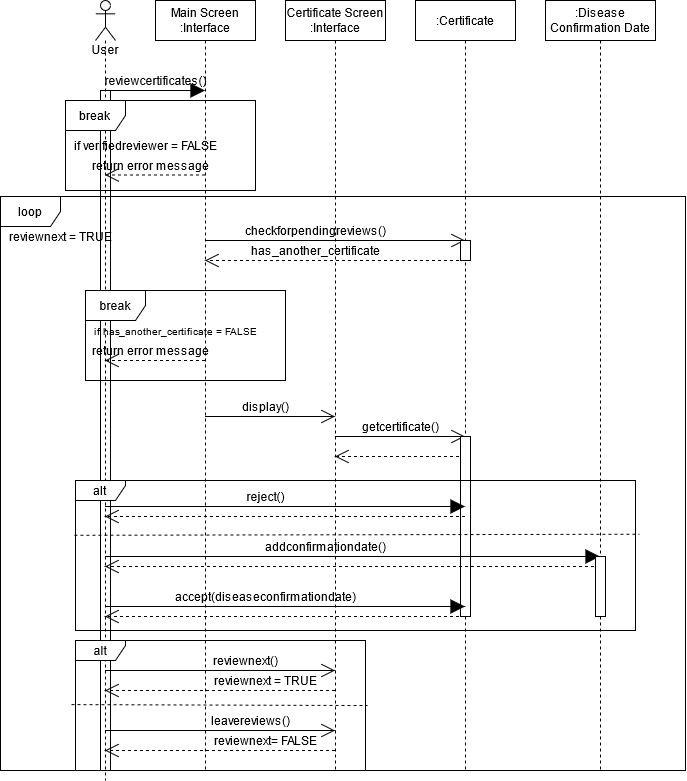

The diagram above was exported from draw.io. Its source (the exported page's mxGraphModel, read from the mxfile embedded in the PNG):
<mxGraphModel dx="2190" dy="564" grid="1" gridSize="10" guides="1" tooltips="1" connect="1" arrows="1" fold="1" page="1" pageScale="1" pageWidth="1169" pageHeight="827" math="0" shadow="0">
  <root>
    <mxCell id="0" />
    <mxCell id="1" parent="0" />
    <mxCell id="gJsx_NWUz5DkBMLmurh9-38" value="" style="html=1;points=[];perimeter=orthogonalPerimeter;" vertex="1" parent="1">
      <mxGeometry x="65" y="190" width="10" height="680" as="geometry" />
    </mxCell>
    <mxCell id="FAzYJJk2iB_lqrsvvHT2-1" value="User" style="shape=umlLifeline;participant=umlActor;perimeter=lifelinePerimeter;whiteSpace=wrap;html=1;container=1;collapsible=0;recursiveResize=0;verticalAlign=top;spacingTop=36;outlineConnect=0;" vertex="1" parent="1">
      <mxGeometry x="60" y="100" width="20" height="780" as="geometry" />
    </mxCell>
    <mxCell id="FAzYJJk2iB_lqrsvvHT2-2" value="Main Screen :Interface" style="shape=umlLifeline;perimeter=lifelinePerimeter;whiteSpace=wrap;html=1;container=1;collapsible=0;recursiveResize=0;outlineConnect=0;" vertex="1" parent="1">
      <mxGeometry x="120" y="100" width="100" height="770" as="geometry" />
    </mxCell>
    <mxCell id="FAzYJJk2iB_lqrsvvHT2-4" value="Certificate Screen :Interface" style="shape=umlLifeline;perimeter=lifelinePerimeter;whiteSpace=wrap;html=1;container=1;collapsible=0;recursiveResize=0;outlineConnect=0;" vertex="1" parent="1">
      <mxGeometry x="250" y="100" width="100" height="770" as="geometry" />
    </mxCell>
    <mxCell id="FAzYJJk2iB_lqrsvvHT2-5" value=":Certificate" style="shape=umlLifeline;perimeter=lifelinePerimeter;whiteSpace=wrap;html=1;container=1;collapsible=0;recursiveResize=0;outlineConnect=0;" vertex="1" parent="1">
      <mxGeometry x="380" y="100" width="100" height="770" as="geometry" />
    </mxCell>
    <mxCell id="FAzYJJk2iB_lqrsvvHT2-6" value=":Disease Confirmation Date" style="shape=umlLifeline;perimeter=lifelinePerimeter;whiteSpace=wrap;html=1;container=1;collapsible=0;recursiveResize=0;outlineConnect=0;" vertex="1" parent="1">
      <mxGeometry x="510" y="100" width="110" height="770" as="geometry" />
    </mxCell>
    <mxCell id="FAzYJJk2iB_lqrsvvHT2-8" value="" style="endArrow=block;endFill=1;endSize=12;html=1;" edge="1" parent="1" source="FAzYJJk2iB_lqrsvvHT2-1" target="FAzYJJk2iB_lqrsvvHT2-2">
      <mxGeometry width="160" relative="1" as="geometry">
        <mxPoint x="360" y="270" as="sourcePoint" />
        <mxPoint x="520" y="270" as="targetPoint" />
        <Array as="points">
          <mxPoint x="140" y="190" />
        </Array>
      </mxGeometry>
    </mxCell>
    <mxCell id="FAzYJJk2iB_lqrsvvHT2-9" value="reviewcertificates()" style="text;html=1;align=center;verticalAlign=middle;resizable=0;points=[];autosize=1;strokeColor=none;" vertex="1" parent="1">
      <mxGeometry x="60" y="170" width="120" height="20" as="geometry" />
    </mxCell>
    <mxCell id="FAzYJJk2iB_lqrsvvHT2-11" value="" style="endArrow=open;endFill=1;endSize=12;html=1;dashed=1;" edge="1" parent="1">
      <mxGeometry width="160" relative="1" as="geometry">
        <mxPoint x="169.5" y="274.5" as="sourcePoint" />
        <mxPoint x="69.5" y="274.5" as="targetPoint" />
        <Array as="points">
          <mxPoint x="120" y="274.5" />
        </Array>
      </mxGeometry>
    </mxCell>
    <mxCell id="FAzYJJk2iB_lqrsvvHT2-12" value="return error message" style="text;html=1;align=center;verticalAlign=middle;resizable=0;points=[];autosize=1;strokeColor=none;" vertex="1" parent="1">
      <mxGeometry x="50" y="254.5" width="130" height="20" as="geometry" />
    </mxCell>
    <mxCell id="FAzYJJk2iB_lqrsvvHT2-13" value="" style="endArrow=open;endFill=1;endSize=12;html=1;" edge="1" parent="1">
      <mxGeometry width="160" relative="1" as="geometry">
        <mxPoint x="169.5" y="340" as="sourcePoint" />
        <mxPoint x="429.5" y="340" as="targetPoint" />
        <Array as="points">
          <mxPoint x="230" y="340" />
          <mxPoint x="380" y="340" />
        </Array>
      </mxGeometry>
    </mxCell>
    <mxCell id="FAzYJJk2iB_lqrsvvHT2-15" value="checkforpendingreviews()" style="text;html=1;align=center;verticalAlign=middle;resizable=0;points=[];autosize=1;strokeColor=none;" vertex="1" parent="1">
      <mxGeometry x="200" y="320" width="160" height="20" as="geometry" />
    </mxCell>
    <mxCell id="FAzYJJk2iB_lqrsvvHT2-16" value="" style="endArrow=open;endFill=1;endSize=12;html=1;dashed=1;" edge="1" parent="1">
      <mxGeometry width="160" relative="1" as="geometry">
        <mxPoint x="429.5" y="360" as="sourcePoint" />
        <mxPoint x="169.5" y="360" as="targetPoint" />
        <Array as="points">
          <mxPoint x="300" y="360" />
        </Array>
      </mxGeometry>
    </mxCell>
    <mxCell id="FAzYJJk2iB_lqrsvvHT2-17" value="" style="endArrow=open;endFill=1;endSize=12;html=1;dashed=1;" edge="1" parent="1">
      <mxGeometry width="160" relative="1" as="geometry">
        <mxPoint x="169.5" y="460" as="sourcePoint" />
        <mxPoint x="69.5" y="460" as="targetPoint" />
        <Array as="points">
          <mxPoint x="130" y="460" />
        </Array>
      </mxGeometry>
    </mxCell>
    <mxCell id="FAzYJJk2iB_lqrsvvHT2-18" value="return error message" style="text;html=1;align=center;verticalAlign=middle;resizable=0;points=[];autosize=1;strokeColor=none;" vertex="1" parent="1">
      <mxGeometry x="50" y="440" width="130" height="20" as="geometry" />
    </mxCell>
    <mxCell id="FAzYJJk2iB_lqrsvvHT2-19" value="" style="endArrow=open;endFill=1;endSize=12;html=1;" edge="1" parent="1">
      <mxGeometry width="160" relative="1" as="geometry">
        <mxPoint x="169.5" y="516" as="sourcePoint" />
        <mxPoint x="299.5" y="516" as="targetPoint" />
        <Array as="points">
          <mxPoint x="240" y="516" />
        </Array>
      </mxGeometry>
    </mxCell>
    <mxCell id="FAzYJJk2iB_lqrsvvHT2-20" value="display()" style="text;html=1;align=center;verticalAlign=middle;resizable=0;points=[];autosize=1;strokeColor=none;" vertex="1" parent="1">
      <mxGeometry x="200" y="496" width="60" height="20" as="geometry" />
    </mxCell>
    <mxCell id="FAzYJJk2iB_lqrsvvHT2-21" value="" style="endArrow=open;endFill=1;endSize=12;html=1;" edge="1" parent="1">
      <mxGeometry width="160" relative="1" as="geometry">
        <mxPoint x="299.5" y="536" as="sourcePoint" />
        <mxPoint x="429.5" y="536" as="targetPoint" />
        <Array as="points">
          <mxPoint x="360" y="536" />
        </Array>
      </mxGeometry>
    </mxCell>
    <mxCell id="FAzYJJk2iB_lqrsvvHT2-23" value="getcertificate()" style="text;html=1;align=center;verticalAlign=middle;resizable=0;points=[];autosize=1;strokeColor=none;" vertex="1" parent="1">
      <mxGeometry x="320" y="516" width="90" height="20" as="geometry" />
    </mxCell>
    <mxCell id="FAzYJJk2iB_lqrsvvHT2-24" value="" style="endArrow=open;endFill=1;endSize=12;html=1;dashed=1;" edge="1" parent="1">
      <mxGeometry width="160" relative="1" as="geometry">
        <mxPoint x="429.5" y="556" as="sourcePoint" />
        <mxPoint x="299.5" y="556" as="targetPoint" />
        <Array as="points">
          <mxPoint x="380" y="556" />
          <mxPoint x="340" y="556" />
        </Array>
      </mxGeometry>
    </mxCell>
    <mxCell id="gJsx_NWUz5DkBMLmurh9-1" value="" style="html=1;points=[];perimeter=orthogonalPerimeter;" vertex="1" parent="1">
      <mxGeometry x="425" y="340" width="10" height="20" as="geometry" />
    </mxCell>
    <mxCell id="gJsx_NWUz5DkBMLmurh9-2" value="" style="html=1;points=[];perimeter=orthogonalPerimeter;" vertex="1" parent="1">
      <mxGeometry x="425" y="536" width="10" height="180" as="geometry" />
    </mxCell>
    <mxCell id="gJsx_NWUz5DkBMLmurh9-5" value="" style="endArrow=block;endFill=1;endSize=12;html=1;" edge="1" parent="1">
      <mxGeometry width="160" relative="1" as="geometry">
        <mxPoint x="69.5" y="606" as="sourcePoint" />
        <mxPoint x="429.5" y="606" as="targetPoint" />
        <Array as="points">
          <mxPoint x="290" y="606" />
        </Array>
      </mxGeometry>
    </mxCell>
    <mxCell id="gJsx_NWUz5DkBMLmurh9-6" value="reject()" style="text;html=1;align=center;verticalAlign=middle;resizable=0;points=[];autosize=1;strokeColor=none;" vertex="1" parent="1">
      <mxGeometry x="205" y="586" width="50" height="20" as="geometry" />
    </mxCell>
    <mxCell id="gJsx_NWUz5DkBMLmurh9-7" value="" style="endArrow=block;endFill=1;endSize=12;html=1;" edge="1" parent="1">
      <mxGeometry width="160" relative="1" as="geometry">
        <mxPoint x="69.5" y="656" as="sourcePoint" />
        <mxPoint x="564.5" y="656" as="targetPoint" />
        <Array as="points">
          <mxPoint x="340" y="656" />
        </Array>
      </mxGeometry>
    </mxCell>
    <mxCell id="gJsx_NWUz5DkBMLmurh9-8" value="addconfirmationdate()" style="text;html=1;align=center;verticalAlign=middle;resizable=0;points=[];autosize=1;strokeColor=none;" vertex="1" parent="1">
      <mxGeometry x="220" y="636" width="140" height="20" as="geometry" />
    </mxCell>
    <mxCell id="gJsx_NWUz5DkBMLmurh9-9" value="" style="endArrow=open;endFill=1;endSize=12;html=1;dashed=1;" edge="1" parent="1">
      <mxGeometry width="160" relative="1" as="geometry">
        <mxPoint x="429.5" y="616" as="sourcePoint" />
        <mxPoint x="69.5" y="616" as="targetPoint" />
      </mxGeometry>
    </mxCell>
    <mxCell id="gJsx_NWUz5DkBMLmurh9-10" value="" style="endArrow=open;endFill=1;endSize=12;html=1;dashed=1;" edge="1" parent="1">
      <mxGeometry width="160" relative="1" as="geometry">
        <mxPoint x="564.5" y="666" as="sourcePoint" />
        <mxPoint x="69.5" y="666" as="targetPoint" />
        <Array as="points">
          <mxPoint x="510" y="666" />
        </Array>
      </mxGeometry>
    </mxCell>
    <mxCell id="gJsx_NWUz5DkBMLmurh9-11" value="" style="endArrow=block;endFill=1;endSize=12;html=1;" edge="1" parent="1">
      <mxGeometry width="160" relative="1" as="geometry">
        <mxPoint x="69.5" y="706" as="sourcePoint" />
        <mxPoint x="429.5" y="706" as="targetPoint" />
        <Array as="points">
          <mxPoint x="290" y="706" />
        </Array>
      </mxGeometry>
    </mxCell>
    <mxCell id="gJsx_NWUz5DkBMLmurh9-12" value="accept(diseaseconfirmationdate)" style="text;html=1;align=center;verticalAlign=middle;resizable=0;points=[];autosize=1;strokeColor=none;" vertex="1" parent="1">
      <mxGeometry x="130" y="686" width="200" height="20" as="geometry" />
    </mxCell>
    <mxCell id="gJsx_NWUz5DkBMLmurh9-13" value="" style="html=1;points=[];perimeter=orthogonalPerimeter;" vertex="1" parent="1">
      <mxGeometry x="560" y="656" width="10" height="60" as="geometry" />
    </mxCell>
    <mxCell id="gJsx_NWUz5DkBMLmurh9-14" value="" style="endArrow=open;endFill=1;endSize=12;html=1;dashed=1;" edge="1" parent="1">
      <mxGeometry width="160" relative="1" as="geometry">
        <mxPoint x="429.5" y="716" as="sourcePoint" />
        <mxPoint x="69.5" y="716" as="targetPoint" />
        <Array as="points">
          <mxPoint x="370" y="716" />
        </Array>
      </mxGeometry>
    </mxCell>
    <mxCell id="gJsx_NWUz5DkBMLmurh9-16" value="has_another_certificate" style="text;html=1;align=center;verticalAlign=middle;resizable=0;points=[];autosize=1;strokeColor=none;" vertex="1" parent="1">
      <mxGeometry x="210" y="340" width="140" height="20" as="geometry" />
    </mxCell>
    <mxCell id="gJsx_NWUz5DkBMLmurh9-17" value="" style="endArrow=open;endFill=1;endSize=12;html=1;" edge="1" parent="1">
      <mxGeometry width="160" relative="1" as="geometry">
        <mxPoint x="69.5" y="770" as="sourcePoint" />
        <mxPoint x="299.5" y="770" as="targetPoint" />
        <Array as="points">
          <mxPoint x="260" y="770" />
        </Array>
      </mxGeometry>
    </mxCell>
    <mxCell id="gJsx_NWUz5DkBMLmurh9-18" value="reviewnext()" style="text;html=1;align=center;verticalAlign=middle;resizable=0;points=[];autosize=1;strokeColor=none;" vertex="1" parent="1">
      <mxGeometry x="170" y="750" width="80" height="20" as="geometry" />
    </mxCell>
    <mxCell id="gJsx_NWUz5DkBMLmurh9-19" value="" style="endArrow=open;endFill=1;endSize=12;html=1;dashed=1;" edge="1" parent="1">
      <mxGeometry width="160" relative="1" as="geometry">
        <mxPoint x="299.5" y="790" as="sourcePoint" />
        <mxPoint x="69.5" y="790" as="targetPoint" />
        <Array as="points">
          <mxPoint x="240" y="790" />
        </Array>
      </mxGeometry>
    </mxCell>
    <mxCell id="gJsx_NWUz5DkBMLmurh9-20" value="reviewnext = TRUE" style="text;html=1;align=center;verticalAlign=middle;resizable=0;points=[];autosize=1;strokeColor=none;" vertex="1" parent="1">
      <mxGeometry x="170" y="770" width="120" height="20" as="geometry" />
    </mxCell>
    <mxCell id="gJsx_NWUz5DkBMLmurh9-21" value="" style="endArrow=open;endFill=1;endSize=12;html=1;" edge="1" parent="1">
      <mxGeometry width="160" relative="1" as="geometry">
        <mxPoint x="69.5" y="830" as="sourcePoint" />
        <mxPoint x="299.5" y="830" as="targetPoint" />
        <Array as="points">
          <mxPoint x="260" y="830" />
        </Array>
      </mxGeometry>
    </mxCell>
    <mxCell id="gJsx_NWUz5DkBMLmurh9-22" value="leavereviews()" style="text;html=1;align=center;verticalAlign=middle;resizable=0;points=[];autosize=1;strokeColor=none;" vertex="1" parent="1">
      <mxGeometry x="170" y="810" width="90" height="20" as="geometry" />
    </mxCell>
    <mxCell id="gJsx_NWUz5DkBMLmurh9-24" value="reviewnext= FALSE" style="text;html=1;align=center;verticalAlign=middle;resizable=0;points=[];autosize=1;strokeColor=none;" vertex="1" parent="1">
      <mxGeometry x="170" y="830" width="120" height="20" as="geometry" />
    </mxCell>
    <mxCell id="gJsx_NWUz5DkBMLmurh9-25" value="" style="endArrow=open;endFill=1;endSize=12;html=1;dashed=1;" edge="1" parent="1">
      <mxGeometry width="160" relative="1" as="geometry">
        <mxPoint x="299.5" y="850" as="sourcePoint" />
        <mxPoint x="69.5" y="850" as="targetPoint" />
        <Array as="points">
          <mxPoint x="260" y="850" />
        </Array>
      </mxGeometry>
    </mxCell>
    <mxCell id="gJsx_NWUz5DkBMLmurh9-26" value="alt" style="shape=umlFrame;whiteSpace=wrap;html=1;width=50;height=20;" vertex="1" parent="1">
      <mxGeometry x="40" y="740" width="290" height="130" as="geometry" />
    </mxCell>
    <mxCell id="gJsx_NWUz5DkBMLmurh9-28" value="" style="endArrow=none;dashed=1;html=1;exitX=-0.014;exitY=0.493;exitDx=0;exitDy=0;exitPerimeter=0;entryX=1.007;entryY=0.5;entryDx=0;entryDy=0;entryPerimeter=0;" edge="1" parent="1" source="gJsx_NWUz5DkBMLmurh9-26" target="gJsx_NWUz5DkBMLmurh9-26">
      <mxGeometry width="50" height="50" relative="1" as="geometry">
        <mxPoint x="390" y="750" as="sourcePoint" />
        <mxPoint x="440" y="700" as="targetPoint" />
      </mxGeometry>
    </mxCell>
    <mxCell id="gJsx_NWUz5DkBMLmurh9-30" value="alt" style="shape=umlFrame;whiteSpace=wrap;html=1;width=50;height=20;" vertex="1" parent="1">
      <mxGeometry x="40" y="580" width="560" height="150" as="geometry" />
    </mxCell>
    <mxCell id="gJsx_NWUz5DkBMLmurh9-31" value="break" style="shape=umlFrame;whiteSpace=wrap;html=1;" vertex="1" parent="1">
      <mxGeometry x="50" y="390" width="200" height="90" as="geometry" />
    </mxCell>
    <mxCell id="gJsx_NWUz5DkBMLmurh9-32" value="&lt;font style=&quot;font-size: 10px&quot;&gt;if has_another_certificate = FALSE&lt;/font&gt;" style="text;html=1;align=center;verticalAlign=middle;resizable=0;points=[];autosize=1;strokeColor=none;" vertex="1" parent="1">
      <mxGeometry x="50" y="420" width="180" height="20" as="geometry" />
    </mxCell>
    <mxCell id="gJsx_NWUz5DkBMLmurh9-34" value="if verifiedreviewer = FALSE" style="text;html=1;align=center;verticalAlign=middle;resizable=0;points=[];autosize=1;strokeColor=none;" vertex="1" parent="1">
      <mxGeometry x="30" y="234.5" width="160" height="20" as="geometry" />
    </mxCell>
    <mxCell id="gJsx_NWUz5DkBMLmurh9-35" value="" style="endArrow=none;dashed=1;html=1;exitX=-0.002;exitY=0.365;exitDx=0;exitDy=0;exitPerimeter=0;entryX=1.007;entryY=0.358;entryDx=0;entryDy=0;entryPerimeter=0;" edge="1" parent="1" source="gJsx_NWUz5DkBMLmurh9-30" target="gJsx_NWUz5DkBMLmurh9-30">
      <mxGeometry width="50" height="50" relative="1" as="geometry">
        <mxPoint x="450" y="570" as="sourcePoint" />
        <mxPoint x="500" y="520" as="targetPoint" />
      </mxGeometry>
    </mxCell>
    <mxCell id="gJsx_NWUz5DkBMLmurh9-36" value="loop" style="shape=umlFrame;whiteSpace=wrap;html=1;" vertex="1" parent="1">
      <mxGeometry x="-35" y="296" width="685" height="574" as="geometry" />
    </mxCell>
    <mxCell id="gJsx_NWUz5DkBMLmurh9-37" value="reviewnext = TRUE" style="text;html=1;align=center;verticalAlign=middle;resizable=0;points=[];autosize=1;strokeColor=none;" vertex="1" parent="1">
      <mxGeometry x="-35" y="326" width="120" height="20" as="geometry" />
    </mxCell>
    <mxCell id="gJsx_NWUz5DkBMLmurh9-33" value="break" style="shape=umlFrame;whiteSpace=wrap;html=1;" vertex="1" parent="1">
      <mxGeometry x="30" y="200" width="190" height="90" as="geometry" />
    </mxCell>
  </root>
</mxGraphModel>